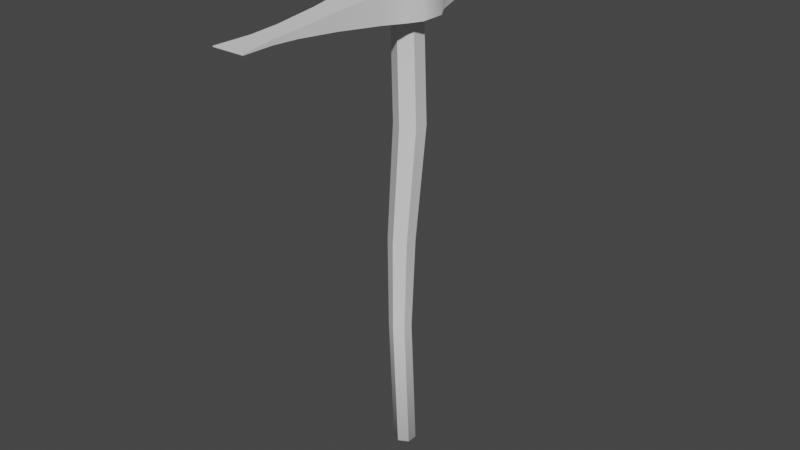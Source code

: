 # Source: SM_IronPickaxe_001.blend  (saved by Blender 2.80.37; exported with 4.5.12 LTS)
import bpy
from mathutils import Matrix  # noqa: F401  (used for matrix-valued properties, if any)

bpy.ops.wm.read_factory_settings(use_empty=True)
scene = bpy.context.scene
scene.name = 'Scene'

# ---- collections
col_collection = bpy.data.collections.new('Collection'); scene.collection.children.link(col_collection)

# ---- materials (node trees are filled in below, after node groups)
mat_pickaxeedge = bpy.data.materials.new('PickaxeEdge')
mat_pickaxeedge.use_transparent_shadow = False
mat_pickaxeedge.roughness = 0.25
mat_pickaxestick = bpy.data.materials.new('PickaxeStick')
mat_pickaxestick.alpha_threshold = 0.0
mat_pickaxestick.use_transparent_shadow = False
mat_pickaxestick.roughness = 0.5
mat_pickaxestick.line_color = (0.0, 0.0, 0.0, 1.0)

# ---- node groups
ng_auto_smooth = bpy.data.node_groups.new('Auto Smooth', 'GeometryNodeTree')
_s = ng_auto_smooth.interface.new_socket(name='Geometry', in_out='OUTPUT', socket_type='NodeSocketGeometry')
_s = ng_auto_smooth.interface.new_socket(name='Geometry', in_out='INPUT', socket_type='NodeSocketGeometry')
_s = ng_auto_smooth.interface.new_socket(name='Angle', in_out='INPUT', socket_type='NodeSocketFloat')
_s.subtype = 'ANGLE'
_s.min_value = 0.0
_s.max_value = 3.142
ng_auto_smooth.is_modifier = True
_N = ng_auto_smooth.nodes; _L = ng_auto_smooth.links
n0 = _N.new('NodeGroupOutput'); n0.name = 'Group Output'; n0.location = (480, -100)
n1 = _N.new('NodeGroupInput'); n1.name = 'Group Input'; n1.location = (-420, -300)
n2 = _N.new('NodeGroupInput'); n2.name = 'Group Input.001'; n2.location = (-60, -100)
n3 = _N.new('GeometryNodeSetShadeSmooth'); n3.name = 'Set Shade Smooth'; n3.location = (120, -100)
n3.domain = 'EDGE'
n4 = _N.new('GeometryNodeSetShadeSmooth'); n4.name = 'Set Shade Smooth.001'; n4.location = (300, -100)
n5 = _N.new('GeometryNodeInputMeshEdgeAngle'); n5.name = 'Edge Angle'; n5.location = (-420, -220)
n6 = _N.new('GeometryNodeInputEdgeSmooth'); n6.name = 'Is Edge Smooth'; n6.location = (-60, -160)
n7 = _N.new('GeometryNodeInputShadeSmooth'); n7.name = 'Is Face Smooth'; n7.location = (-240, -340)
n8 = _N.new('FunctionNodeBooleanMath'); n8.name = 'Boolean Math'; n8.location = (-60, -220)
n9 = _N.new('FunctionNodeCompare'); n9.name = 'Compare'; n9.location = (-240, -180)
n9.operation = 'LESS_EQUAL'
_L.new(n5.outputs[0], n9.inputs[0])
_L.new(n4.outputs[0], n0.inputs[0])
_L.new(n1.outputs[1], n9.inputs[1])
_L.new(n9.outputs[0], n8.inputs[0])
_L.new(n7.outputs[0], n8.inputs[1])
_L.new(n2.outputs[0], n3.inputs[0])
_L.new(n6.outputs[0], n3.inputs[1])
_L.new(n3.outputs[0], n4.inputs[0])
_L.new(n8.outputs[0], n3.inputs[2])
n0.is_active_output = True

# ---- material node trees
mat_pickaxeedge.use_nodes = True; mat_pickaxeedge.node_tree.nodes.clear()
_N = mat_pickaxeedge.node_tree.nodes; _L = mat_pickaxeedge.node_tree.links
n0 = _N.new('ShaderNodeOutputMaterial'); n0.name = 'Material Output'; n0.location = (300, 300)
n1 = _N.new('ShaderNodeBsdfPrincipled'); n1.name = 'Principled BSDF'; n1.location = (10, 300)
n1.distribution = 'GGX'
n1.subsurface_method = 'BURLEY'
n1.inputs[3].default_value = 1.45
_L.new(n1.outputs[0], n0.inputs[0])
n0.is_active_output = True
mat_pickaxestick.use_nodes = True; mat_pickaxestick.node_tree.nodes.clear()
_N = mat_pickaxestick.node_tree.nodes; _L = mat_pickaxestick.node_tree.links
n0 = _N.new('ShaderNodeOutputMaterial'); n0.name = 'Material Output'; n0.location = (300, 300)
n1 = _N.new('ShaderNodeBsdfPrincipled'); n1.name = 'Principled BSDF'; n1.location = (10, 300)
n1.distribution = 'GGX'
n1.subsurface_method = 'BURLEY'
n1.inputs[3].default_value = 1.45
_L.new(n1.outputs[0], n0.inputs[0])
n0.is_active_output = True

# ---- world
world_world = bpy.data.worlds.new('World'); scene.world = world_world
world_world.color = (0.05088, 0.05088, 0.05088)
world_world.use_sun_shadow = False
world_world.sun_shadow_jitter_overblur = 0.0

# ---- meshes
me_cube_002 = bpy.data.meshes.new('Cube.002')
me_cube_002.from_pydata([(-0.1916, 1.768, 9.462), (-0.1916, 1.768, 9.779), (0.2295, 1.768, 9.462), (0.2256, 1.768, 9.779), (-0.3744, 0.5078, 9.297), (-0.3744, 0.5078, 9.944), (0.4325, 0.5078, 9.297), (0.3994, 0.5078, 9.944), (-0.5121, 0.2548, 9.276), (0.531, 0.2548, 9.965), (-0.5121, 0.2548, 9.965), (0.5755, 0.2548, 9.276), (-0.5121, -0.2461, 9.276), (0.531, -0.2461, 9.965), (-0.5121, -0.2461, 9.965), (0.5755, -0.2461, 9.276), (-0.3848, -0.5184, 9.276), (0.4092, -0.5184, 9.965), (-0.3848, -0.5184, 9.965), (0.4431, -0.5184, 9.276), (0.02692, 1.507, 9.462), (0.02651, 1.768, 9.779), (0.0217, 0.293, 9.944), (0.0252, 0.3026, 9.297), (0.02163, -0.2989, 9.965), (0.02614, -0.2999, 9.276), (0.1787, 1.768, 9.779), (0.3125, 0.5078, 9.944), (0.2735, 0.147, 9.965), (0.2735, -0.1419, 9.965), (0.32, -0.5184, 9.965), (0.1748, 1.768, 9.462), (0.2787, 0.5078, 9.297), (0.2949, 0.1511, 9.276), (0.2957, -0.1526, 9.276), (0.2853, -0.5184, 9.276), (-0.1307, 1.507, 9.462), (-0.2614, 0.5078, 9.297), (-0.231, 0.1521, 9.276), (-0.2273, -0.1502, 9.276), (-0.2689, -0.5184, 9.276), (-0.1307, 1.768, 9.779), (-0.2614, 0.5078, 9.944), (-0.2419, 0.147, 9.965), (-0.2419, -0.1419, 9.965), (-0.2689, -0.5184, 9.965), (0.2562, -4.177, 9.612), (0.02841, -4.177, 9.612), (-0.2105, -4.177, 9.629), (0.3269, -4.177, 9.629), (-0.3024, -4.177, 9.629), (-0.2105, -4.177, 9.612), (0.02841, -4.177, 9.629), (0.3269, -4.177, 9.612), (-0.3024, -4.177, 9.612), (0.2562, -4.177, 9.629), (-0.1416, 2.129, 9.512), (-0.1416, 2.414, 9.729), (0.1801, 2.414, 9.512), (0.178, 2.414, 9.729), (0.02598, 2.129, 9.512), (0.02576, 2.414, 9.729), (0.1421, 2.414, 9.729), (0.14, 2.129, 9.512), (-0.09494, 2.129, 9.512), (-0.09494, 2.414, 9.729), (-0.01459, 3.782, 9.588), (-0.01459, 3.782, 9.653), (0.05705, 3.782, 9.588), (0.05692, 3.782, 9.653), (0.02298, 3.782, 9.588), (0.02296, 3.782, 9.653), (0.04889, 3.782, 9.653), (0.04875, 3.782, 9.588), (-0.00415, 3.782, 9.588), (-0.00415, 3.782, 9.653), (-0.1377, -3.498, 9.58), (0.02806, -3.498, 9.661), (0.2447, -3.498, 9.58), (-0.2014, -3.498, 9.58), (0.186, -3.498, 9.661), (0.1762, -3.498, 9.58), (0.04441, -3.513, 9.58), (-0.1377, -3.498, 9.661), (0.2351, -3.498, 9.661), (-0.2014, -3.498, 9.661), (-0.1315, -2.94, 9.546), (0.02886, -2.94, 9.695), (0.2407, -2.94, 9.546), (-0.1932, -2.94, 9.546), (0.1817, -2.94, 9.695), (0.17, -2.94, 9.546), (0.04844, -2.961, 9.546), (-0.1315, -2.94, 9.695), (0.2292, -2.94, 9.695), (-0.1932, -2.94, 9.695), (-0.1486, -2.067, 9.461), (0.03087, -2.067, 9.78), (0.271, -2.067, 9.461), (-0.2176, -2.067, 9.461), (0.2019, -2.067, 9.78), (0.1856, -2.067, 9.461), (0.05813, -2.096, 9.461), (-0.1486, -2.067, 9.78), (0.255, -2.067, 9.78), (-0.2176, -2.067, 9.78), (-0.2007, -1.098, 9.348), (0.03374, -1.098, 9.893), (0.3511, -1.098, 9.348), (-0.2909, -1.098, 9.348), (0.2572, -1.098, 9.893), (0.2321, -1.098, 9.348), (0.07553, -1.135, 9.348), (-0.2007, -1.098, 9.893), (0.3266, -1.098, 9.893), (-0.2909, -1.098, 9.893), (-0.2731, 1.118, 9.852), (0.3188, 1.118, 9.389), (-0.2731, 1.118, 9.389), (0.303, 1.118, 9.852), (0.02627, 1.118, 9.389), (0.02459, 1.118, 9.852), (0.2382, 1.118, 9.852), (0.222, 1.118, 9.389), (-0.189, 1.118, 9.389), (-0.189, 1.118, 9.852), (0.0, 0.0, 2.384e-07), (-0.1211, 0.2251, 2.77), (-0.3161, 0.1126, 2.77), (-0.3161, -0.1126, 2.77), (-0.1211, -0.2251, 2.77), (0.07386, -0.1126, 2.77), (0.07386, 0.1126, 2.77), (-0.08908, 0.2662, 4.725), (-0.3196, 0.1331, 4.725), (-0.3196, -0.1331, 4.725), (-0.08908, -0.2662, 4.725), (0.1414, -0.1331, 4.725), (0.1414, 0.1331, 4.725), (0.09689, 0.3027, 7.199), (-0.1652, 0.1513, 7.199), (-0.1652, -0.1513, 7.199), (0.09689, -0.3027, 7.199), (0.359, -0.1513, 7.199), (0.359, 0.1513, 7.199), (-3.618e-07, -1.605e-06, 10.32), (-0.2688, 0.1552, 10.26), (3.311e-08, 0.3103, 10.26), (-0.2688, -0.1552, 10.26), (7.036e-08, -0.3103, 10.26), (0.2688, -0.1552, 10.26), (0.2688, 0.1552, 10.26), (-0.194, 0.112, 0.03571), (4.065e-08, 0.224, 0.03571), (-0.194, -0.112, 0.03571), (5.807e-08, -0.224, 0.03571), (0.194, -0.112, 0.03571), (0.194, 0.112, 0.03571), (-0.1332, 0.07693, 2.384e-07), (4.065e-08, 0.1539, 2.384e-07), (-0.1332, -0.07693, 2.384e-07), (5.226e-08, -0.1539, 2.384e-07), (0.1332, -0.07693, 2.384e-07), (0.1332, 0.07693, 2.384e-07), (3.311e-08, 0.1976, 10.32), (-0.1711, 0.09879, 10.32), (-0.1711, -0.09879, 10.32), (5.546e-08, -0.1976, 10.32), (0.1711, -0.09879, 10.32), (0.1711, 0.09879, 10.32), (0.2624, -0.1461, 9.969), (0.2624, 0.1461, 9.969), (-0.2437, -0.1461, 9.969), (0.009343, -0.2922, 9.969), (0.009343, 0.2922, 9.969), (-0.2437, 0.1461, 9.969), (0.2814, -0.1595, 10.1), (-0.2712, -0.1595, 10.1), (0.005116, 0.3191, 10.1), (0.2814, 0.1595, 10.1), (0.005117, -0.3191, 10.1), (-0.2712, 0.1595, 10.1)], [], [(118, 116, 1, 0), (1, 41, 65, 57), (125, 116, 5, 42), (123, 117, 6, 32), (117, 119, 7, 6), (8, 10, 5, 4), (12, 14, 10, 8), (42, 5, 10, 43), (32, 6, 11, 33), (6, 7, 9, 11), (16, 18, 14, 12), (43, 10, 14, 44), (33, 11, 15, 34), (11, 9, 13, 15), (85, 50, 48, 83), (44, 14, 18, 45), (34, 15, 19, 35), (15, 13, 17, 19), (39, 25, 40), (33, 34, 29, 28), (33, 28, 22, 23), (37, 23, 38), (27, 22, 28), (124, 120, 23, 37), (122, 121, 22, 27), (46, 53, 49, 55), (20, 36, 64, 60), (119, 122, 27, 7), (7, 27, 28, 9), (9, 28, 29, 13), (13, 29, 30, 17), (120, 123, 32, 23), (31, 20, 60, 63), (21, 26, 62, 61), (83, 48, 52, 77), (118, 124, 37, 4), (4, 37, 38, 8), (8, 38, 39, 12), (12, 39, 40, 16), (22, 43, 38, 23), (38, 43, 44, 39), (39, 44, 24, 25), (121, 125, 42, 22), (24, 30, 29), (43, 22, 42), (34, 25, 24, 29), (24, 44, 45), (33, 23, 32), (25, 34, 35), (51, 48, 50, 54), (47, 52, 48, 51), (55, 52, 47, 46), (76, 51, 54, 79), (81, 46, 47, 82), (80, 55, 49, 84), (82, 47, 51, 76), (77, 52, 55, 80), (79, 54, 50, 85), (78, 53, 46, 81), (84, 49, 53, 78), (58, 63, 73, 68), (64, 56, 66, 74), (57, 65, 75, 67), (63, 60, 70, 73), (36, 0, 56, 64), (41, 21, 61, 65), (26, 3, 59, 62), (2, 31, 63, 58), (3, 2, 58, 59), (0, 1, 57, 56), (73, 72, 69, 68), (74, 75, 71, 70), (70, 71, 72, 73), (66, 67, 75, 74), (65, 61, 71, 75), (62, 59, 69, 72), (59, 58, 68, 69), (60, 64, 74, 70), (56, 57, 67, 66), (61, 62, 72, 71), (94, 84, 78, 88), (88, 78, 81, 91), (89, 79, 85, 95), (87, 77, 80, 90), (92, 82, 76, 86), (90, 80, 84, 94), (91, 81, 82, 92), (86, 76, 79, 89), (93, 83, 77, 87), (95, 85, 83, 93), (105, 95, 93, 103), (103, 93, 87, 97), (96, 86, 89, 99), (101, 91, 92, 102), (100, 90, 94, 104), (102, 92, 86, 96), (97, 87, 90, 100), (99, 89, 95, 105), (98, 88, 91, 101), (104, 94, 88, 98), (114, 104, 98, 108), (108, 98, 101, 111), (109, 99, 105, 115), (107, 97, 100, 110), (112, 102, 96, 106), (110, 100, 104, 114), (111, 101, 102, 112), (106, 96, 99, 109), (113, 103, 97, 107), (115, 105, 103, 113), (18, 115, 113, 45), (45, 113, 107, 24), (40, 106, 109, 16), (35, 111, 112, 25), (30, 110, 114, 17), (25, 112, 106, 40), (24, 107, 110, 30), (16, 109, 115, 18), (19, 108, 111, 35), (17, 114, 108, 19), (21, 41, 125, 121), (0, 36, 124, 118), (20, 31, 123, 120), (3, 26, 122, 119), (26, 21, 121, 122), (36, 20, 120, 124), (2, 3, 119, 117), (31, 2, 117, 123), (41, 1, 116, 125), (4, 5, 116, 118), (153, 157, 132, 127), (156, 155, 130, 131), (154, 152, 128, 129), (157, 156, 131, 132), (155, 154, 129, 130), (152, 153, 127, 128), (132, 131, 137, 138), (130, 129, 135, 136), (128, 127, 133, 134), (127, 132, 138, 133), (131, 130, 136, 137), (129, 128, 134, 135), (133, 138, 144, 139), (137, 136, 142, 143), (135, 134, 140, 141), (138, 137, 143, 144), (136, 135, 141, 142), (134, 133, 139, 140), (179, 176, 150, 151), (180, 177, 148, 149), (181, 178, 147, 146), (178, 179, 151, 147), (176, 180, 149, 150), (177, 181, 146, 148), (164, 165, 146, 147), (165, 166, 148, 146), (166, 167, 149, 148), (167, 168, 150, 149), (168, 169, 151, 150), (169, 164, 147, 151), (158, 159, 153, 152), (160, 158, 152, 154), (161, 160, 154, 155), (162, 161, 155, 156), (163, 162, 156, 157), (159, 163, 157, 153), (126, 163, 159), (126, 162, 163), (126, 161, 162), (126, 160, 161), (126, 158, 160), (126, 159, 158), (145, 164, 169), (145, 169, 168), (145, 168, 167), (145, 167, 166), (145, 166, 165), (145, 165, 164), (141, 140, 175, 172), (143, 142, 173, 170), (139, 144, 171, 174), (140, 139, 174, 175), (142, 141, 172, 173), (144, 143, 170, 171), (172, 175, 181, 177), (170, 173, 180, 176), (174, 171, 179, 178), (175, 174, 178, 181), (173, 172, 177, 180), (171, 170, 176, 179)])
me_cube_002.polygons.foreach_set('use_smooth', [True] * 190)
me_cube_002.polygons.foreach_set('material_index', [0, 0, 0, 0, 0, 0, 0, 0, 0, 0, 0, 0, 0, 0, 0, 0, 0, 0, 0, 0, 0, 0, 0, 0, 0, 0, 0, 0, 0, 0, 0, 0, 0, 0, 0, 0, 0, 0, 0, 0, 0, 0, 0, 0, 0, 0, 0, 0, 0, 0, 0, 0, 0, 0, 0, 0, 0, 0, 0, 0, 0, 0, 0, 0, 0, 0, 0, 0, 0, 0, 0, 0, 0, 0, 0, 0, 0, 0, 0, 0, 0, 0, 0, 0, 0, 0, 0, 0, 0, 0, 0, 0, 0, 0, 0, 0, 0, 0, 0, 0, 0, 0, 0, 0, 0, 0, 0, 0, 0, 0, 0, 0, 0, 0, 0, 0, 0, 0, 0, 0, 0, 0, 0, 0, 0, 0, 0, 0, 0, 0, 1, 1, 1, 1, 1, 1, 1, 1, 1, 1, 1, 1, 1, 1, 1, 1, 1, 1, 1, 1, 1, 1, 1, 1, 1, 1, 1, 1, 1, 1, 1, 1, 1, 1, 1, 1, 1, 1, 1, 1, 1, 1, 1, 1, 1, 1, 1, 1, 1, 1, 1, 1, 1, 1, 1, 1, 1, 1, 1, 1])
_k = set([(0, 56), (0, 118), (1, 57), (1, 116), (2, 58), (2, 117), (3, 59), (3, 119), (4, 8), (4, 118), (5, 10), (5, 116), (6, 11), (6, 117), (7, 9), (7, 119), (8, 12), (9, 13), (10, 14), (11, 15), (12, 16), (13, 17), (14, 18), (15, 19), (16, 109), (17, 114), (18, 115), (19, 108), (22, 28), (22, 43), (23, 33), (23, 38), (24, 29), (24, 44), (25, 34), (25, 39), (28, 29), (33, 34), (38, 39), (43, 44), (46, 47), (46, 53), (47, 51), (48, 50), (48, 52), (49, 53), (49, 55), (49, 84), (50, 54), (50, 85), (51, 54), (52, 55), (53, 78), (54, 79), (56, 66), (57, 67), (58, 68), (59, 69), (66, 67), (66, 74), (67, 75), (68, 69), (68, 73), (69, 72), (70, 73), (70, 74), (71, 72), (71, 75), (78, 88), (79, 89), (84, 94), (85, 95), (88, 98), (89, 99), (94, 104), (95, 105), (98, 108), (99, 109), (104, 114), (105, 115), (127, 133), (127, 153), (128, 134), (128, 152), (129, 135), (129, 154), (130, 136), (130, 155), (131, 137), (131, 156), (132, 138), (132, 157), (133, 139), (134, 140), (135, 141), (136, 142), (137, 143), (138, 144), (139, 174), (140, 175), (141, 172), (142, 173), (143, 170), (144, 171), (146, 165), (146, 181), (147, 164), (147, 178), (148, 166), (148, 177), (149, 167), (149, 180), (150, 168), (150, 176), (151, 169), (151, 179), (152, 158), (153, 159), (154, 160), (155, 161), (156, 162), (157, 163), (158, 159), (158, 160), (159, 163), (160, 161), (161, 162), (162, 163), (164, 165), (164, 169), (165, 166), (166, 167), (167, 168), (168, 169), (170, 176), (171, 179), (172, 177), (173, 180), (174, 178), (175, 181)])
me_cube_002.attributes.new('sharp_edge', 'BOOLEAN', 'EDGE').data.foreach_set('value', [ (min(e.vertices), max(e.vertices)) in _k for e in me_cube_002.edges])
_uv = me_cube_002.uv_layers.new(name='UVMap')
_uv.uv.foreach_set('vector', [0.375, 0.2174, 0.625, 0.2174, 0.625, 0.2424, 0.375, 0.2424, 0.875, 0.5076, 0.8125, 0.5076, 0.8125, 0.5041, 0.875, 0.5041, 0.8125, 0.5326, 0.875, 0.5326, 0.875, 0.5615, 0.8125, 0.5615, 0.2992, 0.5326, 0.375, 0.5326, 0.375, 0.5615, 0.2992, 0.5615, 0.375, 0.5326, 0.625, 0.5326, 0.625, 0.5615, 0.375, 0.5615, 0.375, 0.1569, 0.625, 0.1569, 0.625, 0.1885, 0.375, 0.1885, 0.375, 0.09425, 0.625, 0.09425, 0.625, 0.1569, 0.375, 0.1569, 0.8125, 0.5615, 0.875, 0.5615, 0.875, 0.5931, 0.8125, 0.5931, 0.2992, 0.5615, 0.375, 0.5615, 0.375, 0.5931, 0.2992, 0.5931, 0.375, 0.5615, 0.625, 0.5615, 0.625, 0.5931, 0.375, 0.5931, 0.375, 0.06021, 0.625, 0.06021, 0.625, 0.09425, 0.375, 0.09425, 0.8125, 0.5931, 0.875, 0.5931, 0.875, 0.6558, 0.8125, 0.6558, 0.2992, 0.5931, 0.375, 0.5931, 0.375, 0.6558, 0.2992, 0.6558, 0.375, 0.5931, 0.625, 0.5931, 0.625, 0.6558, 0.375, 0.6558, 0.875, 0.7284, 0.875, 0.75, 0.8125, 0.75, 0.8125, 0.7284, 0.8125, 0.6558, 0.875, 0.6558, 0.875, 0.6898, 0.8125, 0.6898, 0.2992, 0.6558, 0.375, 0.6558, 0.375, 0.6898, 0.2992, 0.6898, 0.375, 0.6558, 0.625, 0.6558, 0.625, 0.6898, 0.375, 0.6898, 0.1875, 0.6558, 0.2447, 0.6898, 0.1875, 0.6898, 0.2992, 0.5931, 0.2992, 0.6558, 0.7008, 0.6558, 0.7008, 0.5931, 0.2992, 0.5931, 0.7008, 0.5931, 0.7553, 0.5615, 0.2447, 0.5615, 0.1875, 0.5615, 0.2447, 0.5615, 0.1875, 0.5931, 0.7008, 0.5615, 0.7553, 0.5615, 0.7008, 0.5931, 0.1875, 0.5326, 0.2447, 0.5326, 0.2447, 0.5615, 0.1875, 0.5615, 0.7008, 0.5326, 0.7553, 0.5326, 0.7553, 0.5615, 0.7008, 0.5615, 0.2992, 0.75, 0.375, 0.75, 0.625, 0.75, 0.7008, 0.75, 0.2447, 0.5076, 0.1875, 0.5076, 0.1875, 0.5041, 0.2447, 0.5041, 0.625, 0.5326, 0.7008, 0.5326, 0.7008, 0.5615, 0.625, 0.5615, 0.625, 0.5615, 0.7008, 0.5615, 0.7008, 0.5931, 0.625, 0.5931, 0.625, 0.5931, 0.7008, 0.5931, 0.7008, 0.6558, 0.625, 0.6558, 0.625, 0.6558, 0.7008, 0.6558, 0.7008, 0.6898, 0.625, 0.6898, 0.2447, 0.5326, 0.2992, 0.5326, 0.2992, 0.5615, 0.2447, 0.5615, 0.2992, 0.5076, 0.2447, 0.5076, 0.2447, 0.5041, 0.2992, 0.5041, 0.7553, 0.5076, 0.7008, 0.5076, 0.7008, 0.5041, 0.7553, 0.5041, 0.8125, 0.7284, 0.8125, 0.75, 0.7553, 0.75, 0.7553, 0.7284, 0.125, 0.5326, 0.1875, 0.5326, 0.1875, 0.5615, 0.125, 0.5615, 0.125, 0.5615, 0.1875, 0.5615, 0.1875, 0.5931, 0.125, 0.5931, 0.125, 0.5931, 0.1875, 0.5931, 0.1875, 0.6558, 0.125, 0.6558, 0.125, 0.6558, 0.1875, 0.6558, 0.1875, 0.6898, 0.125, 0.6898, 0.7553, 0.5615, 0.8125, 0.5931, 0.1875, 0.5931, 0.2447, 0.5615, 0.1875, 0.5931, 0.8125, 0.5931, 0.8125, 0.6558, 0.1875, 0.6558, 0.1875, 0.6558, 0.8125, 0.6558, 0.7553, 0.6898, 0.2447, 0.6898, 0.7553, 0.5326, 0.8125, 0.5326, 0.8125, 0.5615, 0.7553, 0.5615, 0.7553, 0.6898, 0.7008, 0.6898, 0.7008, 0.6558, 0.8125, 0.5931, 0.7553, 0.5615, 0.8125, 0.5615, 0.2992, 0.6558, 0.2447, 0.6898, 0.7553, 0.6898, 0.7008, 0.6558, 0.7553, 0.6898, 0.8125, 0.6558, 0.8125, 0.6898, 0.2992, 0.5931, 0.2447, 0.5615, 0.2992, 0.5615, 0.2447, 0.6898, 0.2992, 0.6558, 0.2992, 0.6898, 0.1875, 0.75, 0.8125, 0.75, 0.875, 0.75, 0.375, 0.0, 0.2447, 0.75, 0.7553, 0.75, 0.8125, 0.75, 0.1875, 0.75, 0.7008, 0.75, 0.7553, 0.75, 0.2447, 0.75, 0.2992, 0.75, 0.1875, 0.7284, 0.1875, 0.75, 0.125, 0.75, 0.125, 0.7284, 0.2992, 0.7284, 0.2992, 0.75, 0.2447, 0.75, 0.2447, 0.7284, 0.7008, 0.7284, 0.7008, 0.75, 0.625, 0.75, 0.625, 0.7284, 0.2447, 0.7284, 0.2447, 0.75, 0.1875, 0.75, 0.1875, 0.7284, 0.7553, 0.7284, 0.7553, 0.75, 0.7008, 0.75, 0.7008, 0.7284, 0.375, 0.02155, 0.375, 0.0, 0.625, 0.0, 0.625, 0.02155, 0.375, 0.7284, 0.375, 0.75, 0.2992, 0.75, 0.2992, 0.7284, 0.625, 0.7284, 0.625, 0.75, 0.375, 0.75, 0.375, 0.7284, 0.375, 0.5041, 0.2992, 0.5041, 0.2992, 0.5006, 0.375, 0.5006, 0.1875, 0.5041, 0.125, 0.5041, 0.125, 0.5006, 0.1875, 0.5006, 0.875, 0.5041, 0.8125, 0.5041, 0.8125, 0.5006, 0.875, 0.5006, 0.2992, 0.5041, 0.2447, 0.5041, 0.2447, 0.5006, 0.2992, 0.5006, 0.1875, 0.5076, 0.125, 0.5076, 0.125, 0.5041, 0.1875, 0.5041, 0.8125, 0.5076, 0.7553, 0.5076, 0.7553, 0.5041, 0.8125, 0.5041, 0.7008, 0.5076, 0.625, 0.5076, 0.625, 0.5041, 0.7008, 0.5041, 0.375, 0.5076, 0.2992, 0.5076, 0.2992, 0.5041, 0.375, 0.5041, 0.625, 0.5076, 0.375, 0.5076, 0.375, 0.5041, 0.625, 0.5041, 0.375, 0.2424, 0.625, 0.2424, 0.625, 0.2459, 0.375, 0.2459, 0.07986, 0.6292, 0.9175, 0.6286, 0.625, 0.5006, 0.375, 0.5006, 0.06196, 0.1621, 0.938, 0.1621, 1.024, 0.3739, -0.02391, 0.374, -0.02391, 0.374, 1.024, 0.3739, 0.9175, 0.6286, 0.07986, 0.6292, 0.375, 0.2494, 0.625, 0.2494, 0.938, 0.1621, 0.06196, 0.1621, 0.8125, 0.5041, 0.7553, 0.5041, 0.7553, 0.5006, 0.8125, 0.5006, 0.7008, 0.5041, 0.625, 0.5041, 0.625, 0.5006, 0.7008, 0.5006, 0.625, 0.5041, 0.375, 0.5041, 0.375, 0.5006, 0.625, 0.5006, 0.2447, 0.5041, 0.1875, 0.5041, 0.1875, 0.5006, 0.2447, 0.5006, 0.375, 0.2459, 0.625, 0.2459, 0.625, 0.2494, 0.375, 0.2494, 0.7553, 0.5041, 0.7008, 0.5041, 0.7008, 0.5006, 0.7553, 0.5006, 0.625, 0.7212, 0.625, 0.7284, 0.375, 0.7284, 0.375, 0.7212, 0.375, 0.7212, 0.375, 0.7284, 0.2992, 0.7284, 0.2992, 0.7212, 0.375, 0.02878, 0.375, 0.02155, 0.625, 0.02155, 0.625, 0.02878, 0.7553, 0.7212, 0.7553, 0.7284, 0.7008, 0.7284, 0.7008, 0.7212, 0.2447, 0.7212, 0.2447, 0.7284, 0.1875, 0.7284, 0.1875, 0.7212, 0.7008, 0.7212, 0.7008, 0.7284, 0.625, 0.7284, 0.625, 0.7212, 0.2992, 0.7212, 0.2992, 0.7284, 0.2447, 0.7284, 0.2447, 0.7212, 0.1875, 0.7212, 0.1875, 0.7284, 0.125, 0.7284, 0.125, 0.7212, 0.8125, 0.7212, 0.8125, 0.7284, 0.7553, 0.7284, 0.7553, 0.7212, 0.875, 0.7212, 0.875, 0.7284, 0.8125, 0.7284, 0.8125, 0.7212, 0.875, 0.7099, 0.875, 0.7212, 0.8125, 0.7212, 0.8125, 0.7099, 0.8125, 0.7099, 0.8125, 0.7212, 0.7553, 0.7212, 0.7553, 0.7099, 0.1875, 0.7099, 0.1875, 0.7212, 0.125, 0.7212, 0.125, 0.7099, 0.2992, 0.7099, 0.2992, 0.7212, 0.2447, 0.7212, 0.2447, 0.7099, 0.7008, 0.7099, 0.7008, 0.7212, 0.625, 0.7212, 0.625, 0.7099, 0.2447, 0.7099, 0.2447, 0.7212, 0.1875, 0.7212, 0.1875, 0.7099, 0.7553, 0.7099, 0.7553, 0.7212, 0.7008, 0.7212, 0.7008, 0.7099, 0.375, 0.04011, 0.375, 0.02878, 0.625, 0.02878, 0.625, 0.04011, 0.375, 0.7099, 0.375, 0.7212, 0.2992, 0.7212, 0.2992, 0.7099, 0.625, 0.7099, 0.625, 0.7212, 0.375, 0.7212, 0.375, 0.7099, 0.625, 0.6973, 0.625, 0.7099, 0.375, 0.7099, 0.375, 0.6973, 0.375, 0.6973, 0.375, 0.7099, 0.2992, 0.7099, 0.2992, 0.6973, 0.375, 0.0527, 0.375, 0.04011, 0.625, 0.04011, 0.625, 0.0527, 0.7553, 0.6973, 0.7553, 0.7099, 0.7008, 0.7099, 0.7008, 0.6973, 0.2447, 0.6973, 0.2447, 0.7099, 0.1875, 0.7099, 0.1875, 0.6973, 0.7008, 0.6973, 0.7008, 0.7099, 0.625, 0.7099, 0.625, 0.6973, 0.2992, 0.6973, 0.2992, 0.7099, 0.2447, 0.7099, 0.2447, 0.6973, 0.1875, 0.6973, 0.1875, 0.7099, 0.125, 0.7099, 0.125, 0.6973, 0.8125, 0.6973, 0.8125, 0.7099, 0.7553, 0.7099, 0.7553, 0.6973, 0.875, 0.6973, 0.875, 0.7099, 0.8125, 0.7099, 0.8125, 0.6973, 0.875, 0.6898, 0.875, 0.6973, 0.8125, 0.6973, 0.8125, 0.6898, 0.8125, 0.6898, 0.8125, 0.6973, 0.7553, 0.6973, 0.7553, 0.6898, 0.1875, 0.6898, 0.1875, 0.6973, 0.125, 0.6973, 0.125, 0.6898, 0.2992, 0.6898, 0.2992, 0.6973, 0.2447, 0.6973, 0.2447, 0.6898, 0.7008, 0.6898, 0.7008, 0.6973, 0.625, 0.6973, 0.625, 0.6898, 0.2447, 0.6898, 0.2447, 0.6973, 0.1875, 0.6973, 0.1875, 0.6898, 0.7553, 0.6898, 0.7553, 0.6973, 0.7008, 0.6973, 0.7008, 0.6898, 0.375, 0.06021, 0.375, 0.0527, 0.625, 0.0527, 0.625, 0.06021, 0.375, 0.6898, 0.375, 0.6973, 0.2992, 0.6973, 0.2992, 0.6898, 0.625, 0.6898, 0.625, 0.6973, 0.375, 0.6973, 0.375, 0.6898, 0.7553, 0.5076, 0.8125, 0.5076, 0.8125, 0.5326, 0.7553, 0.5326, 0.125, 0.5076, 0.1875, 0.5076, 0.1875, 0.5326, 0.125, 0.5326, 0.2447, 0.5076, 0.2992, 0.5076, 0.2992, 0.5326, 0.2447, 0.5326, 0.625, 0.5076, 0.7008, 0.5076, 0.7008, 0.5326, 0.625, 0.5326, 0.7008, 0.5076, 0.7553, 0.5076, 0.7553, 0.5326, 0.7008, 0.5326, 0.1875, 0.5076, 0.2447, 0.5076, 0.2447, 0.5326, 0.1875, 0.5326, 0.375, 0.5076, 0.625, 0.5076, 0.625, 0.5326, 0.375, 0.5326, 0.2992, 0.5076, 0.375, 0.5076, 0.375, 0.5326, 0.2992, 0.5326, 0.8125, 0.5076, 0.875, 0.5076, 0.875, 0.5326, 0.8125, 0.5326, 0.375, 0.1885, 0.625, 0.1885, 0.625, 0.2174, 0.375, 0.2174, 0.0, 0.0, 0.0, 0.0, 0.0, 0.0, 0.0, 0.0, 0.0, 0.0, 0.0, 0.0, 0.0, 0.0, 0.0, 0.0, 0.0, 0.0, 0.0, 0.0, 0.0, 0.0, 0.0, 0.0, 0.0, 0.0, 0.0, 0.0, 0.0, 0.0, 0.0, 0.0, 0.0, 0.0, 0.0, 0.0, 0.0, 0.0, 0.0, 0.0, 0.0, 0.0, 0.0, 0.0, 0.0, 0.0, 0.0, 0.0, 0.0, 0.0, 0.0, 0.0, 0.0, 0.0, 0.0, 0.0, 0.0, 0.0, 0.0, 0.0, 0.0, 0.0, 0.0, 0.0, 0.0, 0.0, 0.0, 0.0, 0.0, 0.0, 0.0, 0.0, 0.0, 0.0, 0.0, 0.0, 0.0, 0.0, 0.0, 0.0, 0.0, 0.0, 0.0, 0.0, 0.0, 0.0, 0.0, 0.0, 0.0, 0.0, 0.0, 0.0, 0.0, 0.0, 0.0, 0.0, 0.0, 0.0, 0.0, 0.0, 0.0, 0.0, 0.0, 0.0, 0.0, 0.0, 0.0, 0.0, 0.0, 0.0, 0.0, 0.0, 0.0, 0.0, 0.0, 0.0, 0.0, 0.0, 0.0, 0.0, 0.0, 0.0, 0.0, 0.0, 0.0, 0.0, 0.0, 0.0, 0.0, 0.0, 0.0, 0.0, 0.0, 0.0, 0.0, 0.0, 0.0, 0.0, 0.0, 0.0, 0.0, 0.0, 0.0, 0.0, 0.0, 0.0, 0.0, 0.0, 0.0, 0.0, 0.0, 0.0, 0.0, 0.0, 0.0, 0.0, 0.0, 0.0, 0.0, 0.0, 0.0, 0.0, 0.0, 0.0, 0.0, 0.0, 0.0, 0.0, 0.0, 0.0, 0.0, 0.0, 0.0, 0.0, 0.0, 0.0, 0.0, 0.0, 0.0, 0.0, 0.0, 0.0, 0.0, 0.0, 0.0, 0.0, 0.0, 0.0, 0.0, 0.0, 0.0, 0.0, 0.0, 0.0, 0.0, 0.0, 0.0, 0.0, 0.0, 0.0, 0.0, 0.0, 0.0, 0.0, 0.0, 0.0, 0.0, 0.0, 0.0, 0.0, 0.0, 0.0, 0.0, 0.0, 0.0, 0.0, 0.0, 0.0, 0.0, 0.0, 0.0, 0.0, 0.0, 0.0, 0.0, 0.0, 0.0, 0.0, 0.0, 0.0, 0.0, 0.0, 0.0, 0.0, 0.0, 0.0, 0.0, 0.0, 0.0, 0.0, 0.0, 0.0, 0.0, 0.0, 0.0, 0.0, 0.0, 0.0, 0.0, 0.0, 0.0, 0.0, 0.0, 0.0, 0.0, 0.0, 0.0, 0.0, 0.0, 0.0, 0.0, 0.0, 0.0, 0.0, 0.0, 0.0, 0.0, 0.0, 0.0, 0.0, 0.0, 0.0, 0.0, 0.0, 0.0, 0.0, 0.0, 0.0, 0.0, 0.0, 0.0, 0.0, 0.0, 0.0, 0.0, 0.0, 0.0, 0.0, 0.0, 0.0, 0.0, 0.0, 0.0, 0.0, 0.0, 0.0, 0.0, 0.0, 0.0, 0.0, 0.0, 0.0, 0.0, 0.0, 0.0, 0.0, 0.0, 0.0, 0.0, 0.0, 0.0, 0.0, 0.0, 0.0, 0.0, 0.0, 0.0, 0.0, 0.0, 0.0, 0.0, 0.0, 0.0, 0.0, 0.0, 0.0, 0.0, 0.0, 0.0, 0.0, 0.0, 0.0, 0.0, 0.0, 0.0, 0.0, 0.0, 0.0, 0.0, 0.0, 0.0, 0.0, 0.0, 0.0, 0.0, 0.0, 0.0, 0.0, 0.0, 0.0, 0.0, 0.0, 0.0, 0.0, 0.0, 0.0, 0.0, 0.0, 0.0, 0.0, 0.0, 0.0, 0.0, 0.0, 0.0, 0.0, 0.0, 0.0, 0.0, 0.0, 0.0, 0.0, 0.0, 0.0, 0.0, 0.0, 0.0, 0.0, 0.0, 0.0, 0.0, 0.0, 0.0, 0.0, 0.0, 0.0, 0.0, 0.0, 0.0, 0.0, 0.0, 0.0, 0.0, 0.0, 0.0, 0.0, 0.0, 0.0, 0.0, 0.0, 0.0, 0.0, 0.0, 0.0, 0.0, 0.0, 0.0, 0.0, 0.0, 0.0, 0.0, 0.0, 0.0, 0.0, 0.0, 0.0, 0.0, 0.0, 0.0, 0.0, 0.0, 0.0, 0.0, 0.0, 0.0, 0.0, 0.0, 0.0, 0.0, 0.0, 0.0, 0.0, 0.0, 0.0, 0.0, 0.0, 0.0, 0.0, 0.0, 0.0, 0.0, 0.0, 0.0, 0.0, 0.0, 0.0, 0.0, 0.0, 0.0, 0.0, 0.0, 0.0, 0.0, 0.0, 0.0, 0.0])
me_cube_002.materials.append(mat_pickaxeedge)
me_cube_002.materials.append(mat_pickaxestick)
me_cube_002.use_remesh_preserve_volume = False
me_cube_002.use_remesh_preserve_attributes = False
me_cube_002.use_mirror_vertex_groups = False
me_cube_002.update()

# ---- objects
ob_cube = bpy.data.objects.new('Cube', me_cube_002)

# ---- transforms, parenting, visibility, modifiers, constraints
ob_cube.location = (0.0, 0.0, 0.0)
ob_cube.scale = (0.09195, 0.08795, 0.08818)
ob_cube.lineart.crease_threshold = 0.0
_m = ob_cube.modifiers.new('Auto Smooth', 'NODES')
_m.node_group = ng_auto_smooth
_gi = [s.identifier for s in ng_auto_smooth.interface.items_tree if s.item_type == 'SOCKET' and s.in_out == 'INPUT']
_m[_gi[1]] = 3.142  # Angle

# ---- collection membership
col_collection.objects.link(ob_cube)

# ---- scene / render settings (as saved in the file)
scene.frame_start = 1; scene.frame_end = 250; scene.frame_set(1)
scene.render.engine = 'BLENDER_EEVEE_NEXT'
scene.render.motion_blur_shutter = 1.0
scene.cycles.use_denoising = False
scene.cycles.samples = 128
scene.cycles.sampling_pattern = 'TABULATED_SOBOL'
scene.cycles.use_adaptive_sampling = False
scene.cycles.use_light_tree = False
scene.view_settings.view_transform = 'Filmic'
bpy.context.view_layer.update()

# ---- added for rendering (the .blend has no active camera and no usable light): camera, sun
cam_auto = bpy.data.cameras.new('AutoCamera')
cam_auto.lens = 50.0
cam_auto.sensor_width = 36.0
cam_auto.clip_end = 1000.0
ob_auto_camera = bpy.data.objects.new('AutoCamera', cam_auto)
scene.collection.objects.link(ob_auto_camera)
ob_auto_camera.location = (1.06917, -1.29691, 1.30801)
ob_auto_camera.rotation_euler = (1.09748, -7.21219e-08, 0.694738)
scene.camera = ob_auto_camera
light_auto_sun = bpy.data.lights.new('AutoSun', 'SUN')
light_auto_sun.energy = 3.0
light_auto_sun.angle = 0.0523599
ob_auto_sun = bpy.data.objects.new('AutoSun', light_auto_sun)
scene.collection.objects.link(ob_auto_sun)
ob_auto_sun.rotation_euler = (0.872665, 0.174533, 0.523599)
bpy.context.view_layer.update()
